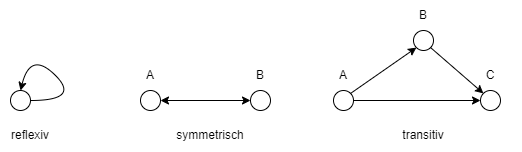

The diagram above was exported from draw.io. Its source (the exported page's mxGraphModel, read from the mxfile embedded in the PNG):
<mxGraphModel dx="867" dy="487" grid="1" gridSize="10" guides="1" tooltips="1" connect="1" arrows="1" fold="1" page="1" pageScale="1" pageWidth="827" pageHeight="1169" math="0" shadow="0">
  <root>
    <mxCell id="0" />
    <mxCell id="1" parent="0" />
    <mxCell id="FmcP8bYQsO8G4o03ilYL-1" value="" style="ellipse;whiteSpace=wrap;html=1;aspect=fixed;" vertex="1" parent="1">
      <mxGeometry x="240" y="320" width="20" height="20" as="geometry" />
    </mxCell>
    <mxCell id="FmcP8bYQsO8G4o03ilYL-2" value="" style="ellipse;whiteSpace=wrap;html=1;aspect=fixed;" vertex="1" parent="1">
      <mxGeometry x="350" y="320" width="20" height="20" as="geometry" />
    </mxCell>
    <mxCell id="FmcP8bYQsO8G4o03ilYL-3" value="A" style="text;html=1;strokeColor=none;fillColor=none;align=center;verticalAlign=middle;whiteSpace=wrap;rounded=0;" vertex="1" parent="1">
      <mxGeometry x="220" y="290" width="60" height="30" as="geometry" />
    </mxCell>
    <mxCell id="FmcP8bYQsO8G4o03ilYL-4" value="B" style="text;html=1;strokeColor=none;fillColor=none;align=center;verticalAlign=middle;whiteSpace=wrap;rounded=0;" vertex="1" parent="1">
      <mxGeometry x="330" y="290" width="60" height="30" as="geometry" />
    </mxCell>
    <mxCell id="FmcP8bYQsO8G4o03ilYL-5" value="" style="endArrow=classic;startArrow=classic;html=1;rounded=0;entryX=0;entryY=0.5;entryDx=0;entryDy=0;" edge="1" parent="1" target="FmcP8bYQsO8G4o03ilYL-2">
      <mxGeometry width="50" height="50" relative="1" as="geometry">
        <mxPoint x="260" y="330.0000000000001" as="sourcePoint" />
        <mxPoint x="310" y="280" as="targetPoint" />
      </mxGeometry>
    </mxCell>
    <mxCell id="FmcP8bYQsO8G4o03ilYL-6" value="" style="ellipse;whiteSpace=wrap;html=1;aspect=fixed;" vertex="1" parent="1">
      <mxGeometry x="110" y="320" width="20" height="20" as="geometry" />
    </mxCell>
    <mxCell id="FmcP8bYQsO8G4o03ilYL-7" value="" style="curved=1;endArrow=classic;html=1;rounded=0;entryX=0.5;entryY=0;entryDx=0;entryDy=0;" edge="1" parent="1" target="FmcP8bYQsO8G4o03ilYL-6">
      <mxGeometry width="50" height="50" relative="1" as="geometry">
        <mxPoint x="130" y="330" as="sourcePoint" />
        <mxPoint x="90" y="310" as="targetPoint" />
        <Array as="points">
          <mxPoint x="180" y="330" />
          <mxPoint x="130" y="280" />
        </Array>
      </mxGeometry>
    </mxCell>
    <mxCell id="FmcP8bYQsO8G4o03ilYL-18" style="edgeStyle=orthogonalEdgeStyle;rounded=0;orthogonalLoop=1;jettySize=auto;html=1;entryX=0;entryY=0.5;entryDx=0;entryDy=0;" edge="1" parent="1" source="FmcP8bYQsO8G4o03ilYL-19" target="FmcP8bYQsO8G4o03ilYL-20">
      <mxGeometry relative="1" as="geometry" />
    </mxCell>
    <mxCell id="FmcP8bYQsO8G4o03ilYL-19" value="" style="ellipse;whiteSpace=wrap;html=1;aspect=fixed;" vertex="1" parent="1">
      <mxGeometry x="433" y="320" width="20" height="20" as="geometry" />
    </mxCell>
    <mxCell id="FmcP8bYQsO8G4o03ilYL-20" value="" style="ellipse;whiteSpace=wrap;html=1;aspect=fixed;" vertex="1" parent="1">
      <mxGeometry x="580" y="320" width="20" height="20" as="geometry" />
    </mxCell>
    <mxCell id="FmcP8bYQsO8G4o03ilYL-21" value="A" style="text;html=1;strokeColor=none;fillColor=none;align=center;verticalAlign=middle;whiteSpace=wrap;rounded=0;" vertex="1" parent="1">
      <mxGeometry x="413" y="290" width="60" height="30" as="geometry" />
    </mxCell>
    <mxCell id="FmcP8bYQsO8G4o03ilYL-22" value="C" style="text;html=1;strokeColor=none;fillColor=none;align=center;verticalAlign=middle;whiteSpace=wrap;rounded=0;" vertex="1" parent="1">
      <mxGeometry x="560" y="290" width="60" height="30" as="geometry" />
    </mxCell>
    <mxCell id="FmcP8bYQsO8G4o03ilYL-23" value="B" style="text;html=1;strokeColor=none;fillColor=none;align=center;verticalAlign=middle;whiteSpace=wrap;rounded=0;" vertex="1" parent="1">
      <mxGeometry x="493" y="230" width="60" height="30" as="geometry" />
    </mxCell>
    <mxCell id="FmcP8bYQsO8G4o03ilYL-25" value="" style="endArrow=classic;html=1;rounded=0;entryX=0;entryY=0;entryDx=0;entryDy=0;exitX=1;exitY=1;exitDx=0;exitDy=0;" edge="1" parent="1" source="FmcP8bYQsO8G4o03ilYL-17" target="FmcP8bYQsO8G4o03ilYL-20">
      <mxGeometry width="50" height="50" relative="1" as="geometry">
        <mxPoint x="676" y="240" as="sourcePoint" />
        <mxPoint x="673" y="320" as="targetPoint" />
        <Array as="points" />
      </mxGeometry>
    </mxCell>
    <mxCell id="FmcP8bYQsO8G4o03ilYL-27" value="reflexiv" style="text;html=1;strokeColor=none;fillColor=none;align=center;verticalAlign=middle;whiteSpace=wrap;rounded=0;" vertex="1" parent="1">
      <mxGeometry x="100" y="350" width="60" height="30" as="geometry" />
    </mxCell>
    <mxCell id="FmcP8bYQsO8G4o03ilYL-28" value="symmetrisch" style="text;html=1;strokeColor=none;fillColor=none;align=center;verticalAlign=middle;whiteSpace=wrap;rounded=0;" vertex="1" parent="1">
      <mxGeometry x="280" y="350" width="60" height="30" as="geometry" />
    </mxCell>
    <mxCell id="FmcP8bYQsO8G4o03ilYL-29" value="transitiv" style="text;html=1;strokeColor=none;fillColor=none;align=center;verticalAlign=middle;whiteSpace=wrap;rounded=0;" vertex="1" parent="1">
      <mxGeometry x="493" y="350" width="60" height="30" as="geometry" />
    </mxCell>
    <mxCell id="FmcP8bYQsO8G4o03ilYL-17" value="" style="ellipse;whiteSpace=wrap;html=1;aspect=fixed;" vertex="1" parent="1">
      <mxGeometry x="513" y="260" width="20" height="20" as="geometry" />
    </mxCell>
    <mxCell id="FmcP8bYQsO8G4o03ilYL-38" value="" style="endArrow=classic;html=1;rounded=0;exitX=1;exitY=0;exitDx=0;exitDy=0;entryX=0;entryY=1;entryDx=0;entryDy=0;" edge="1" parent="1" source="FmcP8bYQsO8G4o03ilYL-19" target="FmcP8bYQsO8G4o03ilYL-17">
      <mxGeometry width="50" height="50" relative="1" as="geometry">
        <mxPoint x="570" y="300" as="sourcePoint" />
        <mxPoint x="620" y="250" as="targetPoint" />
      </mxGeometry>
    </mxCell>
  </root>
</mxGraphModel>